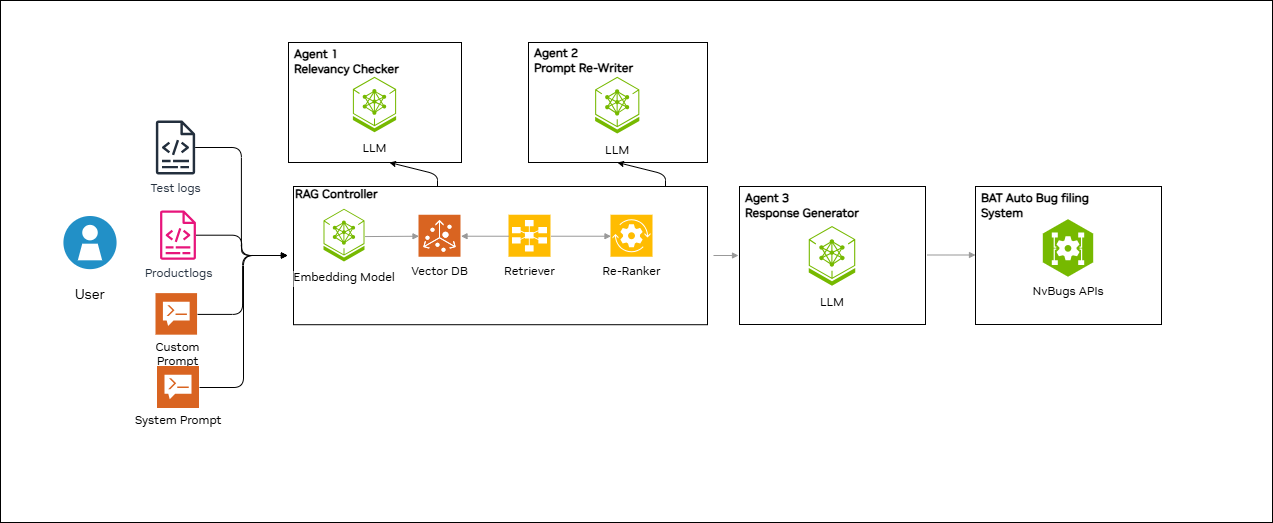

The diagram above was exported from draw.io. Its source (the exported page's mxGraphModel, read from the mxfile embedded in the PNG):
<mxGraphModel dx="2074" dy="1121" grid="1" gridSize="6" guides="1" tooltips="1" connect="1" arrows="1" fold="1" page="1" pageScale="1" pageWidth="1600" pageHeight="900" math="0" shadow="0">
  <root>
    <mxCell id="0" />
    <mxCell id="1" parent="0" />
    <mxCell id="QZF394Wbp2YV4bn0v9Yn-1" value="" style="rounded=0;whiteSpace=wrap;html=1;fontFamily=NVIDIA Sans Regular;fontSize=12;" parent="1" vertex="1">
      <mxGeometry x="144" y="144" width="1272" height="522" as="geometry" />
    </mxCell>
    <mxCell id="p9Y96LD0Xtd7cm6jOEgU-1" value="" style="group;fontFamily=NVIDIA Sans Regular;fontSize=12;fillColor=none;strokeColor=none;" parent="1" vertex="1" connectable="0">
      <mxGeometry x="191" y="360" width="86" height="98.69" as="geometry" />
    </mxCell>
    <mxCell id="p9Y96LD0Xtd7cm6jOEgU-2" value="" style="shape=image;verticalLabelPosition=bottom;verticalAlign=top;imageAspect=0;aspect=fixed;image=data:image/svg+xml,(base64 omitted: 764 chars);fontFamily=NVIDIA Sans Regular;fontSize=12;" parent="p9Y96LD0Xtd7cm6jOEgU-1" vertex="1">
      <mxGeometry x="16.418181818181818" width="53.163636363636364" height="53.163636363636364" as="geometry" />
    </mxCell>
    <mxCell id="p9Y96LD0Xtd7cm6jOEgU-3" value="&lt;span style=&quot;font-size: 14px;&quot;&gt;User&lt;/span&gt;" style="text;strokeColor=none;align=center;fillColor=none;verticalAlign=top;rounded=0;html=1;spacing=0;textDirection=ltr;labelPosition=center;verticalLabelPosition=middle;whiteSpace=wrap;fontFamily=NVIDIA Sans Regular;direction=south;fontSize=12;" parent="p9Y96LD0Xtd7cm6jOEgU-1" vertex="1">
      <mxGeometry y="64.74001323101346" width="86" height="33.949986768986534" as="geometry" />
    </mxCell>
    <mxCell id="p9Y96LD0Xtd7cm6jOEgU-22" value="" style="group;fontFamily=NVIDIA Sans Regular;fontSize=12;" parent="1" vertex="1" connectable="0">
      <mxGeometry x="281.5" y="454" width="79" height="46" as="geometry" />
    </mxCell>
    <mxCell id="p9Y96LD0Xtd7cm6jOEgU-23" value="" style="group;fontFamily=NVIDIA Sans Regular;fontSize=12;" parent="p9Y96LD0Xtd7cm6jOEgU-22" connectable="0" vertex="1">
      <mxGeometry width="79" height="46.00000000000001" as="geometry" />
    </mxCell>
    <mxCell id="p9Y96LD0Xtd7cm6jOEgU-37" value="" style="group" parent="p9Y96LD0Xtd7cm6jOEgU-23" vertex="1" connectable="0">
      <mxGeometry y="-16.88" width="79" height="62.88000000000001" as="geometry" />
    </mxCell>
    <mxCell id="p9Y96LD0Xtd7cm6jOEgU-24" value="Custom Prompt" style="text;strokeColor=none;align=center;fillColor=none;verticalAlign=top;rounded=0;html=1;spacing=0;textDirection=ltr;labelPosition=center;verticalLabelPosition=middle;whiteSpace=wrap;fontFamily=NVIDIA Sans Regular;direction=south;fontSize=12;" parent="p9Y96LD0Xtd7cm6jOEgU-37" vertex="1">
      <mxGeometry y="41.56292682926829" width="79" height="21.31707317073171" as="geometry" />
    </mxCell>
    <mxCell id="p9Y96LD0Xtd7cm6jOEgU-25" value="" style="shape=image;verticalLabelPosition=bottom;labelBackgroundColor=default;verticalAlign=top;aspect=fixed;imageAspect=0;image=data:image/svg+xml,(base64 omitted: 904 chars);fontFamily=NVIDIA Sans Regular;fontSize=12;" parent="p9Y96LD0Xtd7cm6jOEgU-37" vertex="1">
      <mxGeometry x="18" width="41.56" height="41.56" as="geometry" />
    </mxCell>
    <mxCell id="p9Y96LD0Xtd7cm6jOEgU-29" value="" style="group;fontFamily=NVIDIA Sans Regular;fontSize=12;" parent="1" vertex="1" connectable="0">
      <mxGeometry x="271" y="510" width="102" height="78" as="geometry" />
    </mxCell>
    <mxCell id="p9Y96LD0Xtd7cm6jOEgU-30" value="" style="group;fontFamily=NVIDIA Sans Regular;fontSize=12;" parent="p9Y96LD0Xtd7cm6jOEgU-29" connectable="0" vertex="1">
      <mxGeometry width="102" height="78.00000000000001" as="geometry" />
    </mxCell>
    <mxCell id="p9Y96LD0Xtd7cm6jOEgU-31" value="System Prompt" style="text;strokeColor=none;align=center;fillColor=none;verticalAlign=top;rounded=0;html=1;spacing=0;textDirection=ltr;labelPosition=center;verticalLabelPosition=middle;whiteSpace=wrap;fontFamily=NVIDIA Sans Regular;direction=south;fontSize=12;" parent="p9Y96LD0Xtd7cm6jOEgU-30" vertex="1">
      <mxGeometry y="41.85365853658537" width="102" height="36.146341463414636" as="geometry" />
    </mxCell>
    <mxCell id="p9Y96LD0Xtd7cm6jOEgU-32" value="" style="shape=image;verticalLabelPosition=bottom;labelBackgroundColor=default;verticalAlign=top;aspect=fixed;imageAspect=0;image=data:image/svg+xml,(base64 omitted: 904 chars);fontFamily=NVIDIA Sans Regular;fontSize=12;" parent="p9Y96LD0Xtd7cm6jOEgU-29" vertex="1">
      <mxGeometry x="30" width="42" height="42" as="geometry" />
    </mxCell>
    <mxCell id="p9Y96LD0Xtd7cm6jOEgU-116" style="edgeStyle=orthogonalEdgeStyle;rounded=1;orthogonalLoop=1;jettySize=auto;html=1;entryX=0;entryY=0.5;entryDx=0;entryDy=0;strokeColor=#000000;fontFamily=NVIDIA Sans Medium;fontSize=10;startSize=4;endArrow=block;endSize=4;fillColor=#000000;" parent="1" source="p9Y96LD0Xtd7cm6jOEgU-34" target="p9Y96LD0Xtd7cm6jOEgU-111" edge="1">
      <mxGeometry relative="1" as="geometry" />
    </mxCell>
    <mxCell id="p9Y96LD0Xtd7cm6jOEgU-34" value="Productlogs" style="sketch=0;outlineConnect=0;fontColor=#232F3E;gradientColor=none;fillColor=#E7157B;strokeColor=none;dashed=0;verticalLabelPosition=bottom;verticalAlign=top;align=center;html=1;fontSize=12;fontStyle=0;aspect=fixed;pointerEvents=1;shape=mxgraph.aws4.logs;fontFamily=NVIDIA Sans Regular;" parent="1" vertex="1">
      <mxGeometry x="303.5" y="354" width="36" height="49.27" as="geometry" />
    </mxCell>
    <mxCell id="p9Y96LD0Xtd7cm6jOEgU-118" style="edgeStyle=orthogonalEdgeStyle;rounded=1;orthogonalLoop=1;jettySize=auto;html=1;entryX=0;entryY=0.5;entryDx=0;entryDy=0;strokeColor=#000000;fontFamily=NVIDIA Sans Medium;fontSize=10;startSize=4;endArrow=block;endSize=4;fillColor=#000000;" parent="1" source="p9Y96LD0Xtd7cm6jOEgU-35" target="p9Y96LD0Xtd7cm6jOEgU-111" edge="1">
      <mxGeometry relative="1" as="geometry" />
    </mxCell>
    <mxCell id="p9Y96LD0Xtd7cm6jOEgU-35" value="Test logs" style="sketch=0;outlineConnect=0;fontColor=#232F3E;gradientColor=none;fillColor=#232F3D;strokeColor=none;dashed=0;verticalLabelPosition=bottom;verticalAlign=top;align=center;html=1;fontSize=12;fontStyle=0;aspect=fixed;pointerEvents=1;shape=mxgraph.aws4.logs;fontFamily=NVIDIA Sans Regular;" parent="1" vertex="1">
      <mxGeometry x="299.27" y="264" width="39.46" height="54" as="geometry" />
    </mxCell>
    <mxCell id="p9Y96LD0Xtd7cm6jOEgU-72" value="" style="group;fillColor=#ffffff;strokeColor=#000000;" parent="1" vertex="1" connectable="0">
      <mxGeometry x="432" y="186" width="173" height="120" as="geometry" />
    </mxCell>
    <mxCell id="p9Y96LD0Xtd7cm6jOEgU-71" value="Agent 1&lt;br&gt; Relevancy Checker" style="text;html=1;strokeColor=none;fillColor=none;align=left;verticalAlign=middle;whiteSpace=wrap;rounded=0;fontFamily=NVIDIA Sans Regular;fontStyle=1;fontSize=12;allowArrows=0;connectable=0;" parent="p9Y96LD0Xtd7cm6jOEgU-72" vertex="1">
      <mxGeometry x="4.02" y="6.32" width="109.98" height="25.68" as="geometry" />
    </mxCell>
    <mxCell id="p9Y96LD0Xtd7cm6jOEgU-39" value="LLM" style="shape=image;verticalLabelPosition=bottom;labelBackgroundColor=default;verticalAlign=top;aspect=fixed;imageAspect=0;image=data:image/svg+xml,(base64 omitted: 4712 chars);fontFamily=NVIDIA Sans Regular;fontSize=12;container=0;" parent="p9Y96LD0Xtd7cm6jOEgU-72" vertex="1">
      <mxGeometry x="64.875" y="34.736842105262916" width="43.24999999999999" height="57.66666666666666" as="geometry" />
    </mxCell>
    <mxCell id="p9Y96LD0Xtd7cm6jOEgU-73" value="" style="group;fillColor=#ffffff;strokeColor=#000000;" parent="1" vertex="1" connectable="0">
      <mxGeometry x="672" y="186" width="179" height="120" as="geometry" />
    </mxCell>
    <mxCell id="p9Y96LD0Xtd7cm6jOEgU-74" value="Agent 2&lt;br&gt;Prompt Re-Writer" style="text;html=1;strokeColor=none;fillColor=none;align=left;verticalAlign=middle;whiteSpace=wrap;rounded=0;fontFamily=NVIDIA Sans Regular;fontStyle=1;fontSize=12;allowArrows=0;connectable=0;" parent="p9Y96LD0Xtd7cm6jOEgU-73" vertex="1">
      <mxGeometry x="4.16" y="8.32" width="108.05" height="19.68" as="geometry" />
    </mxCell>
    <mxCell id="p9Y96LD0Xtd7cm6jOEgU-75" value="LLM" style="shape=image;verticalLabelPosition=bottom;labelBackgroundColor=default;verticalAlign=top;aspect=fixed;imageAspect=0;image=data:image/svg+xml,(base64 omitted: 4712 chars);fontFamily=NVIDIA Sans Regular;fontSize=12;container=0;" parent="p9Y96LD0Xtd7cm6jOEgU-73" vertex="1">
      <mxGeometry x="67.125" y="34.736842105262916" width="44.21052631578947" height="58.94736842105263" as="geometry" />
    </mxCell>
    <mxCell id="p9Y96LD0Xtd7cm6jOEgU-76" value="" style="group;fillColor=#ffffff;strokeColor=#000000;" parent="1" vertex="1" connectable="0">
      <mxGeometry x="883" y="330" width="186" height="138" as="geometry" />
    </mxCell>
    <mxCell id="p9Y96LD0Xtd7cm6jOEgU-77" value="Agent 3&lt;br&gt;Response Generator" style="text;html=1;strokeColor=none;fillColor=none;align=left;verticalAlign=middle;whiteSpace=wrap;rounded=0;fontFamily=NVIDIA Sans Regular;fontStyle=1;fontSize=12;allowArrows=0;connectable=0;" parent="p9Y96LD0Xtd7cm6jOEgU-76" vertex="1">
      <mxGeometry x="4.33" y="9.88" width="121.89" height="18.12" as="geometry" />
    </mxCell>
    <mxCell id="p9Y96LD0Xtd7cm6jOEgU-78" value="LLM" style="shape=image;verticalLabelPosition=bottom;labelBackgroundColor=default;verticalAlign=top;aspect=fixed;imageAspect=0;image=data:image/svg+xml,(base64 omitted: 4712 chars);fontFamily=NVIDIA Sans Regular;fontSize=12;container=0;" parent="p9Y96LD0Xtd7cm6jOEgU-76" vertex="1">
      <mxGeometry x="69.75" y="39.94736842105235" width="46.5" height="62" as="geometry" />
    </mxCell>
    <mxCell id="p9Y96LD0Xtd7cm6jOEgU-102" value="" style="group;fillColor=none;strokeColor=none;" parent="1" vertex="1" connectable="0">
      <mxGeometry x="437" y="330" width="420" height="144" as="geometry" />
    </mxCell>
    <mxCell id="p9Y96LD0Xtd7cm6jOEgU-111" value="" style="rounded=0;whiteSpace=wrap;html=1;fontFamily=NVIDIA Sans Regular;fontSize=12;strokeColor=none;fillColor=none;" parent="p9Y96LD0Xtd7cm6jOEgU-102" vertex="1">
      <mxGeometry x="-6" y="-6" width="426" height="150" as="geometry" />
    </mxCell>
    <mxCell id="p9Y96LD0Xtd7cm6jOEgU-57" value="" style="group;fillColor=#ffffff;strokeColor=#000000;" parent="p9Y96LD0Xtd7cm6jOEgU-102" vertex="1" connectable="0">
      <mxGeometry width="414" height="138.2099999999998" as="geometry" />
    </mxCell>
    <mxCell id="p9Y96LD0Xtd7cm6jOEgU-56" value="RAG Controller" style="text;html=1;strokeColor=none;fillColor=none;align=left;verticalAlign=middle;whiteSpace=wrap;rounded=0;fontFamily=NVIDIA Sans Regular;fontStyle=1;fontSize=12;allowArrows=0;connectable=0;" parent="p9Y96LD0Xtd7cm6jOEgU-57" vertex="1">
      <mxGeometry x="6.943900833057741e-14" y="4" width="245.53837461154535" height="7.995790040393232" as="geometry" />
    </mxCell>
    <mxCell id="p9Y96LD0Xtd7cm6jOEgU-86" value="" style="group;fontFamily=NVIDIA Sans Regular;fontSize=12;" parent="p9Y96LD0Xtd7cm6jOEgU-57" vertex="1" connectable="0">
      <mxGeometry x="-5.999999999999943" y="28.72999999999979" width="114" height="109.48000000000002" as="geometry" />
    </mxCell>
    <mxCell id="p9Y96LD0Xtd7cm6jOEgU-87" value="Embedding Model" style="shape=image;verticalLabelPosition=bottom;labelBackgroundColor=default;verticalAlign=top;aspect=fixed;imageAspect=0;image=data:image/svg+xml,(base64 omitted: 4712 chars);fontFamily=NVIDIA Sans Regular;fontSize=12;container=0;" parent="p9Y96LD0Xtd7cm6jOEgU-86" vertex="1">
      <mxGeometry x="36.5" y="-6" width="41" height="54.67" as="geometry" />
    </mxCell>
    <mxCell id="p9Y96LD0Xtd7cm6jOEgU-93" value="" style="group" parent="p9Y96LD0Xtd7cm6jOEgU-102" vertex="1" connectable="0">
      <mxGeometry x="90" y="28.730000000000018" width="305" height="82" as="geometry" />
    </mxCell>
    <mxCell id="p9Y96LD0Xtd7cm6jOEgU-64" value="" style="group;fontFamily=NVIDIA Sans Regular;fontSize=12;" parent="p9Y96LD0Xtd7cm6jOEgU-93" vertex="1" connectable="0">
      <mxGeometry width="113" height="82" as="geometry" />
    </mxCell>
    <mxCell id="p9Y96LD0Xtd7cm6jOEgU-65" value="" style="group;fontFamily=NVIDIA Sans Regular;fontSize=12;" parent="p9Y96LD0Xtd7cm6jOEgU-64" vertex="1" connectable="0">
      <mxGeometry width="113" height="82" as="geometry" />
    </mxCell>
    <mxCell id="p9Y96LD0Xtd7cm6jOEgU-68" value="Vector DB&#10;&#10;" style="shape=image;verticalLabelPosition=bottom;labelBackgroundColor=default;verticalAlign=top;aspect=fixed;imageAspect=0;image=data:image/svg+xml,(base64 omitted: 2748 chars);fontFamily=NVIDIA Sans Regular;fontSize=12;" parent="p9Y96LD0Xtd7cm6jOEgU-64" vertex="1">
      <mxGeometry x="35.5" width="42" height="42" as="geometry" />
    </mxCell>
    <mxCell id="p9Y96LD0Xtd7cm6jOEgU-79" value="" style="group;fontFamily=NVIDIA Sans Regular;fontSize=12;" parent="p9Y96LD0Xtd7cm6jOEgU-93" vertex="1" connectable="0">
      <mxGeometry x="192" width="113" height="82" as="geometry" />
    </mxCell>
    <mxCell id="p9Y96LD0Xtd7cm6jOEgU-81" value="Re-Ranker" style="shape=image;verticalLabelPosition=bottom;verticalAlign=top;imageAspect=0;aspect=fixed;image=data:image/svg+xml,(base64 omitted: 2660 chars);fontFamily=NVIDIA Sans Regular;fontSize=12;" parent="p9Y96LD0Xtd7cm6jOEgU-79" vertex="1">
      <mxGeometry x="35.5" width="42" height="42" as="geometry" />
    </mxCell>
    <mxCell id="p9Y96LD0Xtd7cm6jOEgU-41" value="" style="group;fontFamily=NVIDIA Sans Regular;fontSize=12;" parent="p9Y96LD0Xtd7cm6jOEgU-93" vertex="1" connectable="0">
      <mxGeometry x="90" width="113" height="82" as="geometry" />
    </mxCell>
    <mxCell id="p9Y96LD0Xtd7cm6jOEgU-58" value="" style="group" parent="p9Y96LD0Xtd7cm6jOEgU-41" vertex="1" connectable="0">
      <mxGeometry width="113" height="82" as="geometry" />
    </mxCell>
    <mxCell id="p9Y96LD0Xtd7cm6jOEgU-43" value="Retriever" style="shape=image;verticalLabelPosition=bottom;verticalAlign=top;imageAspect=0;aspect=fixed;image=data:image/svg+xml,(base64 omitted: 1380 chars);fontFamily=NVIDIA Sans Regular;fontSize=12;" parent="p9Y96LD0Xtd7cm6jOEgU-58" vertex="1">
      <mxGeometry x="35.5" width="42" height="42" as="geometry" />
    </mxCell>
    <mxCell id="p9Y96LD0Xtd7cm6jOEgU-83" value="" style="edgeStyle=none;orthogonalLoop=1;jettySize=auto;html=1;rounded=0;fontSize=10;startSize=4;endSize=4;curved=1;endArrow=block;endFill=1;startArrow=none;startFill=0;strokeColor=#999999;fontFamily=NVIDIA Sans Medium;fillColor=#000000;exitX=1;exitY=0.5;exitDx=0;exitDy=0;entryX=0;entryY=0.5;entryDx=0;entryDy=0;" parent="p9Y96LD0Xtd7cm6jOEgU-93" source="p9Y96LD0Xtd7cm6jOEgU-43" target="p9Y96LD0Xtd7cm6jOEgU-81" edge="1">
      <mxGeometry width="140" relative="1" as="geometry">
        <mxPoint x="354" y="162" as="sourcePoint" />
        <mxPoint x="494" y="162" as="targetPoint" />
        <Array as="points" />
      </mxGeometry>
    </mxCell>
    <mxCell id="p9Y96LD0Xtd7cm6jOEgU-85" value="" style="edgeStyle=none;orthogonalLoop=1;jettySize=auto;html=1;rounded=0;fontSize=10;startSize=4;endSize=4;curved=1;endArrow=block;endFill=1;strokeColor=#999999;fontFamily=NVIDIA Sans Medium;fillColor=#000000;entryX=1;entryY=0.5;entryDx=0;entryDy=0;exitX=0;exitY=0.5;exitDx=0;exitDy=0;" parent="p9Y96LD0Xtd7cm6jOEgU-93" source="p9Y96LD0Xtd7cm6jOEgU-43" target="p9Y96LD0Xtd7cm6jOEgU-68" edge="1">
      <mxGeometry width="140" relative="1" as="geometry">
        <mxPoint x="494" y="162" as="sourcePoint" />
        <mxPoint x="354" y="162" as="targetPoint" />
        <Array as="points" />
      </mxGeometry>
    </mxCell>
    <mxCell id="p9Y96LD0Xtd7cm6jOEgU-99" value="" style="edgeStyle=none;orthogonalLoop=1;jettySize=auto;html=1;rounded=0;fontSize=10;startSize=4;endSize=4;curved=1;endArrow=block;endFill=1;startArrow=none;startFill=0;strokeColor=#999999;fontFamily=NVIDIA Sans Medium;fillColor=#000000;exitX=1;exitY=0.5;exitDx=0;exitDy=0;entryX=0;entryY=0.5;entryDx=0;entryDy=0;" parent="p9Y96LD0Xtd7cm6jOEgU-102" source="p9Y96LD0Xtd7cm6jOEgU-87" target="p9Y96LD0Xtd7cm6jOEgU-68" edge="1">
      <mxGeometry width="140" relative="1" as="geometry">
        <mxPoint x="246" y="142.73000000000002" as="sourcePoint" />
        <mxPoint x="386" y="142.73000000000002" as="targetPoint" />
        <Array as="points" />
      </mxGeometry>
    </mxCell>
    <mxCell id="p9Y96LD0Xtd7cm6jOEgU-106" value="" style="endArrow=classic;html=1;rounded=1;strokeColor=#000000;fontFamily=NVIDIA Sans Medium;fontSize=10;startSize=4;endSize=4;fillColor=#000000;" parent="1" edge="1">
      <mxGeometry width="50" height="50" relative="1" as="geometry">
        <mxPoint x="581" y="330" as="sourcePoint" />
        <mxPoint x="533" y="306" as="targetPoint" />
        <Array as="points">
          <mxPoint x="581" y="318" />
        </Array>
      </mxGeometry>
    </mxCell>
    <mxCell id="p9Y96LD0Xtd7cm6jOEgU-107" value="" style="endArrow=classic;html=1;rounded=1;strokeColor=#000000;fontFamily=NVIDIA Sans Medium;fontSize=10;startSize=4;endSize=4;fillColor=#000000;" parent="1" edge="1">
      <mxGeometry width="50" height="50" relative="1" as="geometry">
        <mxPoint x="809" y="330" as="sourcePoint" />
        <mxPoint x="761" y="306" as="targetPoint" />
        <Array as="points">
          <mxPoint x="809" y="318" />
        </Array>
      </mxGeometry>
    </mxCell>
    <mxCell id="p9Y96LD0Xtd7cm6jOEgU-115" style="edgeStyle=orthogonalEdgeStyle;rounded=1;orthogonalLoop=1;jettySize=auto;html=1;exitX=1;exitY=0.5;exitDx=0;exitDy=0;entryX=0;entryY=0.5;entryDx=0;entryDy=0;strokeColor=#000000;fontFamily=NVIDIA Sans Medium;fontSize=10;startSize=4;endArrow=block;endSize=4;fillColor=#000000;" parent="1" source="p9Y96LD0Xtd7cm6jOEgU-25" target="p9Y96LD0Xtd7cm6jOEgU-111" edge="1">
      <mxGeometry relative="1" as="geometry" />
    </mxCell>
    <mxCell id="p9Y96LD0Xtd7cm6jOEgU-117" style="edgeStyle=orthogonalEdgeStyle;rounded=1;orthogonalLoop=1;jettySize=auto;html=1;exitX=1;exitY=0.5;exitDx=0;exitDy=0;entryX=0;entryY=0.5;entryDx=0;entryDy=0;strokeColor=#000000;fontFamily=NVIDIA Sans Medium;fontSize=10;startSize=4;endArrow=block;endSize=4;fillColor=#000000;" parent="1" source="p9Y96LD0Xtd7cm6jOEgU-32" target="p9Y96LD0Xtd7cm6jOEgU-111" edge="1">
      <mxGeometry relative="1" as="geometry" />
    </mxCell>
    <mxCell id="QZF394Wbp2YV4bn0v9Yn-5" value="" style="edgeStyle=none;orthogonalLoop=1;jettySize=auto;html=1;rounded=0;fontSize=10;startSize=4;endSize=4;curved=1;endArrow=block;endFill=1;strokeColor=#999999;fillColor=#000000;fontFamily=NVIDIA Sans Medium;exitX=1;exitY=0.5;exitDx=0;exitDy=0;" parent="1" source="p9Y96LD0Xtd7cm6jOEgU-111" edge="1">
      <mxGeometry width="140" relative="1" as="geometry">
        <mxPoint x="1058.173913043478" y="780" as="sourcePoint" />
        <mxPoint x="882" y="399" as="targetPoint" />
        <Array as="points" />
      </mxGeometry>
    </mxCell>
    <mxCell id="l8erm13qZ7uowV49-XqQ-4" value="" style="group;fillColor=#ffffff;strokeColor=#000000;" parent="1" vertex="1" connectable="0">
      <mxGeometry x="1119" y="330" width="186" height="138" as="geometry" />
    </mxCell>
    <mxCell id="l8erm13qZ7uowV49-XqQ-5" value="BAT Auto Bug filing System" style="text;html=1;strokeColor=none;fillColor=none;align=left;verticalAlign=middle;whiteSpace=wrap;rounded=0;fontFamily=NVIDIA Sans Regular;fontStyle=1;fontSize=12;allowArrows=0;connectable=0;" parent="l8erm13qZ7uowV49-XqQ-4" vertex="1">
      <mxGeometry x="4.33" y="9.88" width="121.89" height="18.12" as="geometry" />
    </mxCell>
    <mxCell id="l8erm13qZ7uowV49-XqQ-1" value="" style="group;fontFamily=NVIDIA Sans Regular;fontSize=12;" parent="1" vertex="1" connectable="0">
      <mxGeometry x="1164" y="363.16" width="96" height="92.36" as="geometry" />
    </mxCell>
    <mxCell id="l8erm13qZ7uowV49-XqQ-3" value="NvBugs APIs" style="shape=image;verticalLabelPosition=bottom;labelBackgroundColor=default;verticalAlign=top;aspect=fixed;imageAspect=0;image=data:image/svg+xml,(base64 omitted: 2916 chars);fontFamily=NVIDIA Sans Regular;fontSize=12;" parent="l8erm13qZ7uowV49-XqQ-1" vertex="1">
      <mxGeometry x="22.8" width="50.400000000000006" height="57.6" as="geometry" />
    </mxCell>
    <mxCell id="l8erm13qZ7uowV49-XqQ-8" value="" style="edgeStyle=none;orthogonalLoop=1;jettySize=auto;html=1;rounded=0;fontSize=10;startSize=4;endSize=4;curved=1;endArrow=block;endFill=1;strokeColor=#999999;fillColor=#000000;fontFamily=NVIDIA Sans Medium;" parent="1" edge="1">
      <mxGeometry width="140" relative="1" as="geometry">
        <mxPoint x="1071" y="398.5" as="sourcePoint" />
        <mxPoint x="1119" y="398.5" as="targetPoint" />
        <Array as="points" />
      </mxGeometry>
    </mxCell>
  </root>
</mxGraphModel>